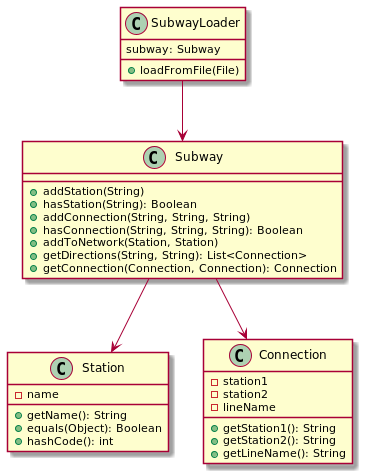

The diagram above was rendered by PlantUML. Its source (embedded in the PNG):
@startuml

class SubwayLoader {
    subway: Subway
    + loadFromFile(File)
}

class Subway {
    + addStation(String)
    + hasStation(String): Boolean
    + addConnection(String, String, String)
    + hasConnection(String, String, String): Boolean
    + addToNetwork(Station, Station)
    + getDirections(String, String): List<Connection>
    + getConnection(Connection, Connection): Connection
}

class Station {
    - name
    + getName(): String
    + equals(Object): Boolean
    + hashCode(): int
}

class Connection {
    - station1
    - station2
    - lineName
    + getStation1(): String
    + getStation2(): String
    + getLineName(): String
}

SubwayLoader --> Subway

Subway --> Station
Subway --> Connection

@enduml